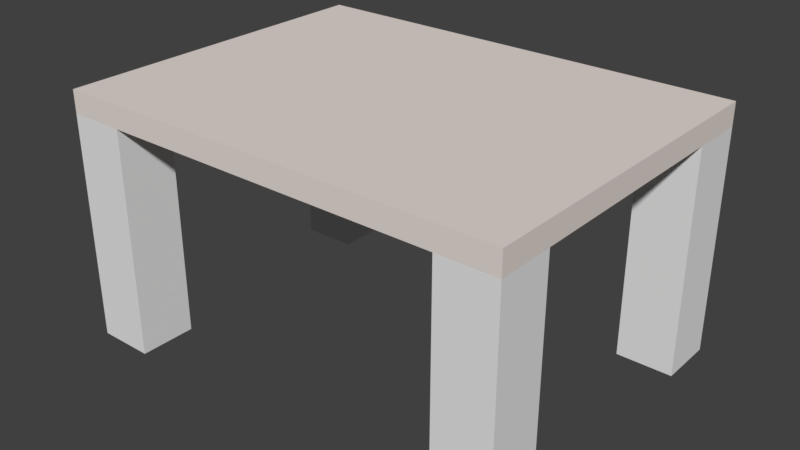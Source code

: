 # Source: table.blend  (saved by Blender 2.78.0; exported with 4.5.12 LTS)
import bpy
from mathutils import Matrix  # noqa: F401  (used for matrix-valued properties, if any)

bpy.ops.wm.read_factory_settings(use_empty=True)
scene = bpy.context.scene
scene.name = 'Scene'

# ---- collections
col_collection_1 = bpy.data.collections.new('Collection 1'); scene.collection.children.link(col_collection_1)

# ---- materials (node trees are filled in below, after node groups)
mat_material = bpy.data.materials.new('Material')
mat_material.alpha_threshold = 0.0
mat_material.use_transparent_shadow = False
mat_material.diffuse_color = (0.8, 0.7197, 0.6761, 1.0)
mat_material.roughness = 0.5
mat_material.line_color = (0.0, 0.0, 0.0, 1.0)

# ---- material node trees

# ---- world
world_world = bpy.data.worlds.new('World'); scene.world = world_world
world_world.color = (0.05088, 0.05088, 0.05088)
world_world.use_sun_shadow = False
world_world.sun_shadow_jitter_overblur = 0.0
world_world.cycles.sampling_method = 'MANUAL'

# ---- meshes
me_cube = bpy.data.meshes.new('Cube')
me_cube.from_pydata([(1.0, 1.0, -1.0), (1.0, -1.0, -1.0), (-1.0, -1.0, -1.0), (-1.0, 1.0, -1.0), (1.0, 1.0, 1.0), (1.0, -1.0, 1.0), (-1.0, -1.0, 1.0), (-1.0, 1.0, 1.0)], [], [(0, 1, 2, 3), (4, 7, 6, 5), (0, 4, 5, 1), (1, 5, 6, 2), (2, 6, 7, 3), (4, 0, 3, 7)])
_uv = me_cube.uv_layers.new(name='UVMap')
_uv.uv.foreach_set('vector', [0.0, 0.0, 1.0, 0.0, 1.0, 1.0, 0.0, 1.0, 0.0, 0.0, 1.0, 0.0, 1.0, 1.0, 0.0, 1.0, 0.0, 0.0, 1.0, 0.0, 1.0, 1.0, 0.0, 1.0, 0.0, 0.0, 1.0, 0.0, 1.0, 1.0, 0.0, 1.0, 0.0, 0.0, 1.0, 0.0, 1.0, 1.0, 0.0, 1.0, 0.0, 0.0, 1.0, 0.0, 1.0, 1.0, 0.0, 1.0])
me_cube.materials.append(mat_material)
me_cube.use_remesh_preserve_volume = False
me_cube.use_remesh_preserve_attributes = False
me_cube.use_mirror_vertex_groups = False
me_cube.update()
me_cube_001 = bpy.data.meshes.new('Cube.001')
me_cube_001.from_pydata([(-1.0, -1.0, -1.0), (-1.0, -1.0, 1.0), (-1.0, 1.0, -1.0), (-1.0, 1.0, 1.0), (1.0, -1.0, -1.0), (1.0, -1.0, 1.0), (1.0, 1.0, -1.0), (1.0, 1.0, 1.0)], [], [(0, 1, 3, 2), (2, 3, 7, 6), (6, 7, 5, 4), (4, 5, 1, 0), (2, 6, 4, 0), (7, 3, 1, 5)])
_uv = me_cube_001.uv_layers.new(name='UVMap')
_uv.uv.foreach_set('vector', [0.0, 0.0, 1.0, 0.0, 1.0, 1.0, 0.0, 1.0, 0.0, 0.0, 1.0, 0.0, 1.0, 1.0, 0.0, 1.0, 0.0, 0.0, 1.0, 0.0, 1.0, 1.0, 0.0, 1.0, 0.0, 0.0, 1.0, 0.0, 1.0, 1.0, 0.0, 1.0, 0.0, 0.0, 1.0, 0.0, 1.0, 1.0, 0.0, 1.0, 0.0, 0.0, 1.0, 0.0, 1.0, 1.0, 0.0, 1.0])
me_cube_001.use_remesh_preserve_volume = False
me_cube_001.use_remesh_preserve_attributes = False
me_cube_001.use_mirror_vertex_groups = False
me_cube_001.update()
me_cube_003 = bpy.data.meshes.new('Cube.003')
me_cube_003.from_pydata([(-1.0, -1.0, -1.0), (-1.0, -1.0, 1.0), (-1.0, 1.0, -1.0), (-1.0, 1.0, 1.0), (1.0, -1.0, -1.0), (1.0, -1.0, 1.0), (1.0, 1.0, -1.0), (1.0, 1.0, 1.0)], [], [(0, 1, 3, 2), (2, 3, 7, 6), (6, 7, 5, 4), (4, 5, 1, 0), (2, 6, 4, 0), (7, 3, 1, 5)])
_uv = me_cube_003.uv_layers.new(name='UVMap')
_uv.uv.foreach_set('vector', [0.0, 0.0, 1.0, 0.0, 1.0, 1.0, 0.0, 1.0, 0.0, 0.0, 1.0, 0.0, 1.0, 1.0, 0.0, 1.0, 0.0, 0.0, 1.0, 0.0, 1.0, 1.0, 0.0, 1.0, 0.0, 0.0, 1.0, 0.0, 1.0, 1.0, 0.0, 1.0, 0.0, 0.0, 1.0, 0.0, 1.0, 1.0, 0.0, 1.0, 0.0, 0.0, 1.0, 0.0, 1.0, 1.0, 0.0, 1.0])
me_cube_003.use_remesh_preserve_volume = False
me_cube_003.use_remesh_preserve_attributes = False
me_cube_003.use_mirror_vertex_groups = False
me_cube_003.update()
me_cube_004 = bpy.data.meshes.new('Cube.004')
me_cube_004.from_pydata([(-1.0, -1.0, -1.0), (-1.0, -1.0, 1.0), (-1.0, 1.0, -1.0), (-1.0, 1.0, 1.0), (1.0, -1.0, -1.0), (1.0, -1.0, 1.0), (1.0, 1.0, -1.0), (1.0, 1.0, 1.0)], [], [(0, 1, 3, 2), (2, 3, 7, 6), (6, 7, 5, 4), (4, 5, 1, 0), (2, 6, 4, 0), (7, 3, 1, 5)])
_uv = me_cube_004.uv_layers.new(name='UVMap')
_uv.uv.foreach_set('vector', [0.0, 0.0, 1.0, 0.0, 1.0, 1.0, 0.0, 1.0, 0.0, 0.0, 1.0, 0.0, 1.0, 1.0, 0.0, 1.0, 0.0, 0.0, 1.0, 0.0, 1.0, 1.0, 0.0, 1.0, 0.0, 0.0, 1.0, 0.0, 1.0, 1.0, 0.0, 1.0, 0.0, 0.0, 1.0, 0.0, 1.0, 1.0, 0.0, 1.0, 0.0, 0.0, 1.0, 0.0, 1.0, 1.0, 0.0, 1.0])
me_cube_004.use_remesh_preserve_volume = False
me_cube_004.use_remesh_preserve_attributes = False
me_cube_004.use_mirror_vertex_groups = False
me_cube_004.update()
me_cube_002 = bpy.data.meshes.new('Cube.002')
me_cube_002.from_pydata([(-1.0, -1.0, -1.0), (-1.0, -1.0, 1.0), (-1.0, 1.0, -1.0), (-1.0, 1.0, 1.0), (1.0, -1.0, -1.0), (1.0, -1.0, 1.0), (1.0, 1.0, -1.0), (1.0, 1.0, 1.0)], [], [(0, 1, 3, 2), (2, 3, 7, 6), (6, 7, 5, 4), (4, 5, 1, 0), (2, 6, 4, 0), (7, 3, 1, 5)])
_uv = me_cube_002.uv_layers.new(name='UVMap')
_uv.uv.foreach_set('vector', [0.0, 0.0, 1.0, 0.0, 1.0, 1.0, 0.0, 1.0, 0.0, 0.0, 1.0, 0.0, 1.0, 1.0, 0.0, 1.0, 0.0, 0.0, 1.0, 0.0, 1.0, 1.0, 0.0, 1.0, 0.0, 0.0, 1.0, 0.0, 1.0, 1.0, 0.0, 1.0, 0.0, 0.0, 1.0, 0.0, 1.0, 1.0, 0.0, 1.0, 0.0, 0.0, 1.0, 0.0, 1.0, 1.0, 0.0, 1.0])
me_cube_002.use_remesh_preserve_volume = False
me_cube_002.use_remesh_preserve_attributes = False
me_cube_002.use_mirror_vertex_groups = False
me_cube_002.update()

# ---- objects
ob_tabletop = bpy.data.objects.new('Tabletop', me_cube)
ob_foot1 = bpy.data.objects.new('Foot1', me_cube_001)
ob_foot4 = bpy.data.objects.new('Foot4', me_cube_003)
ob_foot3 = bpy.data.objects.new('Foot3', me_cube_004)
ob_foot2 = bpy.data.objects.new('Foot2', me_cube_002)

# ---- transforms, parenting, visibility, modifiers, constraints
ob_tabletop.location = (-7.451e-08, -4.47e-08, 2.0)
ob_tabletop.scale = (2.0, 1.5, 0.1)
ob_tabletop.lock_rotations_4d = False
ob_tabletop.empty_display_type = 'ARROWS'
ob_tabletop.lineart.crease_threshold = 0.0
ob_foot1.parent = ob_tabletop
ob_foot1.matrix_parent_inverse = Matrix(((0.5, 0.0, 0.0, 3.725e-08), (0.0, 0.6667, 0.0, 2.98e-08), (0.0, 0.0, 10.0, -20.0), (0.0, 0.0, 0.0, 1.0)))
ob_foot1.location = (1.75, -1.25, 0.9)
ob_foot1.scale = (0.25, 0.25, 1.0)
ob_foot1.lineart.crease_threshold = 0.0
ob_foot4.parent = ob_tabletop
ob_foot4.matrix_parent_inverse = Matrix(((0.5, 0.0, 0.0, 3.725e-08), (0.0, 0.6667, 0.0, 2.98e-08), (0.0, 0.0, 10.0, -20.0), (0.0, 0.0, 0.0, 1.0)))
ob_foot4.location = (-1.75, 1.25, 0.9)
ob_foot4.scale = (0.25, 0.25, 1.0)
ob_foot4.lineart.crease_threshold = 0.0
ob_foot3.parent = ob_tabletop
ob_foot3.matrix_parent_inverse = Matrix(((0.5, 0.0, 0.0, 3.725e-08), (0.0, 0.6667, 0.0, 2.98e-08), (0.0, 0.0, 10.0, -20.0), (0.0, 0.0, 0.0, 1.0)))
ob_foot3.location = (-1.75, -1.25, 0.9)
ob_foot3.scale = (0.25, 0.25, 1.0)
ob_foot3.lineart.crease_threshold = 0.0
ob_foot2.parent = ob_tabletop
ob_foot2.matrix_parent_inverse = Matrix(((0.5, 0.0, 0.0, 3.725e-08), (0.0, 0.6667, 0.0, 2.98e-08), (0.0, 0.0, 10.0, -20.0), (0.0, 0.0, 0.0, 1.0)))
ob_foot2.location = (1.75, 1.25, 0.9)
ob_foot2.scale = (0.25, 0.25, 1.0)
ob_foot2.lineart.crease_threshold = 0.0

# ---- collection membership
col_collection_1.objects.link(ob_tabletop)
col_collection_1.objects.link(ob_foot1)
col_collection_1.objects.link(ob_foot4)
col_collection_1.objects.link(ob_foot3)
col_collection_1.objects.link(ob_foot2)

# ---- scene / render settings (as saved in the file)
scene.frame_start = 1; scene.frame_end = 250; scene.frame_set(1)
scene.render.engine = 'BLENDER_EEVEE_NEXT'
scene.render.resolution_percentage = 50
scene.render.dither_intensity = 0.0
scene.cycles.use_denoising = False
scene.cycles.samples = 128
scene.cycles.sampling_pattern = 'TABULATED_SOBOL'
scene.cycles.light_sampling_threshold = 0.0
scene.cycles.use_adaptive_sampling = False
scene.cycles.use_light_tree = False
scene.cycles.blur_glossy = 0.0
scene.cycles.sample_clamp_indirect = 0.0
scene.view_settings.view_transform = 'Standard'
bpy.context.view_layer.update()

# ---- added for rendering (the .blend has no active camera and no usable light): camera, sun
cam_auto = bpy.data.cameras.new('AutoCamera')
cam_auto.lens = 50.0
cam_auto.sensor_width = 36.0
cam_auto.clip_end = 1000.0
ob_auto_camera = bpy.data.objects.new('AutoCamera', cam_auto)
scene.collection.objects.link(ob_auto_camera)
ob_auto_camera.location = (5.05413, -6.06496, 5.04331)
ob_auto_camera.rotation_euler = (1.09748, -7.21219e-08, 0.694738)
scene.camera = ob_auto_camera
light_auto_sun = bpy.data.lights.new('AutoSun', 'SUN')
light_auto_sun.energy = 3.0
light_auto_sun.angle = 0.0523599
ob_auto_sun = bpy.data.objects.new('AutoSun', light_auto_sun)
scene.collection.objects.link(ob_auto_sun)
ob_auto_sun.rotation_euler = (0.872665, 0.174533, 0.523599)
bpy.context.view_layer.update()
